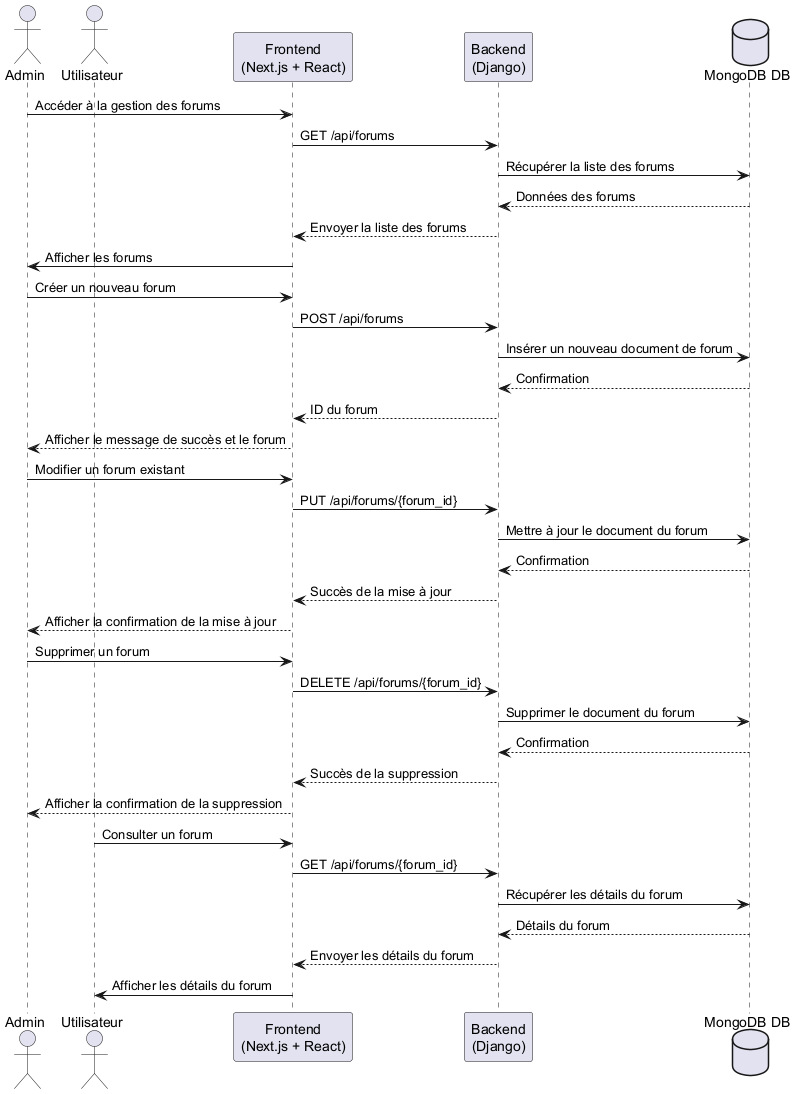

The diagram above was rendered by PlantUML. Its source (embedded in the PNG):
@startuml
actor Admin
actor Utilisateur
participant "Frontend\n(Next.js + React)" as Frontend
participant "Backend\n(Django)" as Backend
database "MongoDB DB" as DB

Admin -> Frontend: Accéder à la gestion des forums
Frontend -> Backend: GET /api/forums
Backend -> DB: Récupérer la liste des forums
DB --> Backend: Données des forums
Backend --> Frontend: Envoyer la liste des forums
Frontend -> Admin: Afficher les forums

Admin -> Frontend: Créer un nouveau forum
Frontend -> Backend: POST /api/forums
Backend -> DB: Insérer un nouveau document de forum
DB --> Backend: Confirmation
Backend --> Frontend: ID du forum
Frontend --> Admin: Afficher le message de succès et le forum

Admin -> Frontend: Modifier un forum existant
Frontend -> Backend: PUT /api/forums/{forum_id}
Backend -> DB: Mettre à jour le document du forum
DB --> Backend: Confirmation
Backend --> Frontend: Succès de la mise à jour
Frontend --> Admin: Afficher la confirmation de la mise à jour

Admin -> Frontend: Supprimer un forum
Frontend -> Backend: DELETE /api/forums/{forum_id}
Backend -> DB: Supprimer le document du forum
DB --> Backend: Confirmation
Backend --> Frontend: Succès de la suppression
Frontend --> Admin: Afficher la confirmation de la suppression

Utilisateur -> Frontend: Consulter un forum
Frontend -> Backend: GET /api/forums/{forum_id}
Backend -> DB: Récupérer les détails du forum
DB --> Backend: Détails du forum
Backend --> Frontend: Envoyer les détails du forum
Frontend -> Utilisateur: Afficher les détails du forum

@enduml